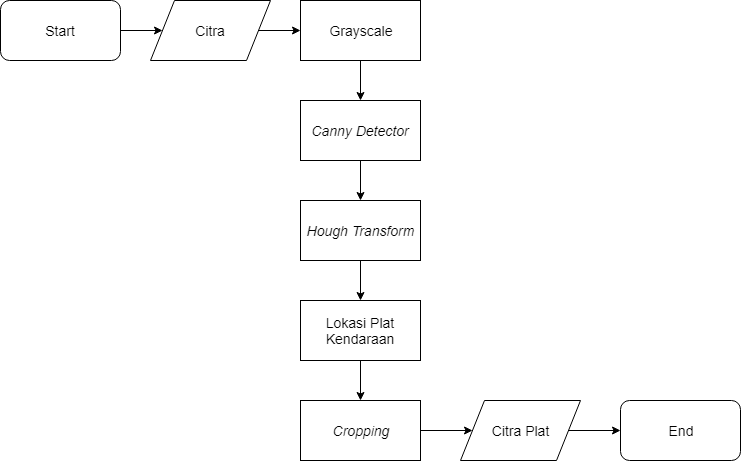

The diagram above was exported from draw.io. Its source (the exported page's mxGraphModel, read from the mxfile embedded in the PNG):
<mxGraphModel dx="1180" dy="629" grid="1" gridSize="10" guides="1" tooltips="1" connect="1" arrows="1" fold="1" page="1" pageScale="1" pageWidth="1169" pageHeight="827" background="#ffffff" math="0" shadow="0">
  <root>
    <mxCell id="0" />
    <mxCell id="1" parent="0" />
    <mxCell id="KSYDvrz4KbZt2OX1jtdu-57" style="edgeStyle=orthogonalEdgeStyle;rounded=0;orthogonalLoop=1;jettySize=auto;html=1;" parent="1" source="KSYDvrz4KbZt2OX1jtdu-55" target="KSYDvrz4KbZt2OX1jtdu-56" edge="1">
      <mxGeometry relative="1" as="geometry" />
    </mxCell>
    <mxCell id="KSYDvrz4KbZt2OX1jtdu-55" value="&lt;font style=&quot;font-size: 14px&quot;&gt;&lt;i&gt;Canny Detector&lt;/i&gt;&lt;/font&gt;" style="rounded=0;whiteSpace=wrap;html=1;" parent="1" vertex="1">
      <mxGeometry x="400" y="140" width="120" height="60" as="geometry" />
    </mxCell>
    <mxCell id="KSYDvrz4KbZt2OX1jtdu-59" style="edgeStyle=orthogonalEdgeStyle;rounded=0;orthogonalLoop=1;jettySize=auto;html=1;entryX=0.5;entryY=0;entryDx=0;entryDy=0;" parent="1" source="KSYDvrz4KbZt2OX1jtdu-56" target="KSYDvrz4KbZt2OX1jtdu-58" edge="1">
      <mxGeometry relative="1" as="geometry" />
    </mxCell>
    <mxCell id="KSYDvrz4KbZt2OX1jtdu-56" value="&lt;font style=&quot;font-size: 14px&quot;&gt;&lt;i&gt;Hough Transform&lt;/i&gt;&lt;/font&gt;" style="rounded=0;whiteSpace=wrap;html=1;" parent="1" vertex="1">
      <mxGeometry x="400" y="240" width="120" height="60" as="geometry" />
    </mxCell>
    <mxCell id="Aw90w1TnoGGOBX1oRrRN-6" style="edgeStyle=orthogonalEdgeStyle;rounded=0;orthogonalLoop=1;jettySize=auto;html=1;entryX=0.5;entryY=0;entryDx=0;entryDy=0;" edge="1" parent="1" source="KSYDvrz4KbZt2OX1jtdu-58" target="Aw90w1TnoGGOBX1oRrRN-5">
      <mxGeometry relative="1" as="geometry" />
    </mxCell>
    <mxCell id="KSYDvrz4KbZt2OX1jtdu-58" value="&lt;font style=&quot;font-size: 14px&quot;&gt;Lokasi Plat Kendaraan&lt;/font&gt;" style="rounded=0;whiteSpace=wrap;html=1;" parent="1" vertex="1">
      <mxGeometry x="400" y="340" width="120" height="60" as="geometry" />
    </mxCell>
    <mxCell id="iE66WP2t5fGZVQbH9dQO-2" style="edgeStyle=orthogonalEdgeStyle;rounded=0;orthogonalLoop=1;jettySize=auto;html=1;" parent="1" source="iE66WP2t5fGZVQbH9dQO-1" target="KSYDvrz4KbZt2OX1jtdu-55" edge="1">
      <mxGeometry relative="1" as="geometry" />
    </mxCell>
    <mxCell id="iE66WP2t5fGZVQbH9dQO-1" value="&lt;font style=&quot;font-size: 14px&quot;&gt;Grayscale&lt;/font&gt;" style="rounded=0;whiteSpace=wrap;html=1;" parent="1" vertex="1">
      <mxGeometry x="400" y="40" width="120" height="60" as="geometry" />
    </mxCell>
    <mxCell id="Aw90w1TnoGGOBX1oRrRN-4" style="edgeStyle=orthogonalEdgeStyle;rounded=0;orthogonalLoop=1;jettySize=auto;html=1;entryX=0;entryY=0.5;entryDx=0;entryDy=0;" edge="1" parent="1" source="Aw90w1TnoGGOBX1oRrRN-1" target="Aw90w1TnoGGOBX1oRrRN-2">
      <mxGeometry relative="1" as="geometry" />
    </mxCell>
    <mxCell id="Aw90w1TnoGGOBX1oRrRN-1" value="&lt;font style=&quot;font-size: 14px&quot;&gt;Start&lt;/font&gt;" style="rounded=1;whiteSpace=wrap;html=1;" vertex="1" parent="1">
      <mxGeometry x="100" y="40" width="120" height="60" as="geometry" />
    </mxCell>
    <mxCell id="Aw90w1TnoGGOBX1oRrRN-3" style="edgeStyle=orthogonalEdgeStyle;rounded=0;orthogonalLoop=1;jettySize=auto;html=1;entryX=0;entryY=0.5;entryDx=0;entryDy=0;" edge="1" parent="1" source="Aw90w1TnoGGOBX1oRrRN-2" target="iE66WP2t5fGZVQbH9dQO-1">
      <mxGeometry relative="1" as="geometry" />
    </mxCell>
    <mxCell id="Aw90w1TnoGGOBX1oRrRN-2" value="&lt;font style=&quot;font-size: 14px&quot;&gt;Citra&lt;/font&gt;" style="shape=parallelogram;perimeter=parallelogramPerimeter;whiteSpace=wrap;html=1;" vertex="1" parent="1">
      <mxGeometry x="250" y="40" width="120" height="60" as="geometry" />
    </mxCell>
    <mxCell id="Aw90w1TnoGGOBX1oRrRN-8" style="edgeStyle=orthogonalEdgeStyle;rounded=0;orthogonalLoop=1;jettySize=auto;html=1;" edge="1" parent="1" source="Aw90w1TnoGGOBX1oRrRN-5" target="Aw90w1TnoGGOBX1oRrRN-7">
      <mxGeometry relative="1" as="geometry" />
    </mxCell>
    <mxCell id="Aw90w1TnoGGOBX1oRrRN-5" value="&lt;i&gt;&lt;font style=&quot;font-size: 14px&quot;&gt;Cropping&lt;/font&gt;&lt;/i&gt;" style="rounded=0;whiteSpace=wrap;html=1;" vertex="1" parent="1">
      <mxGeometry x="400" y="440" width="120" height="60" as="geometry" />
    </mxCell>
    <mxCell id="Aw90w1TnoGGOBX1oRrRN-11" style="edgeStyle=orthogonalEdgeStyle;rounded=0;orthogonalLoop=1;jettySize=auto;html=1;entryX=0;entryY=0.5;entryDx=0;entryDy=0;" edge="1" parent="1" source="Aw90w1TnoGGOBX1oRrRN-7" target="Aw90w1TnoGGOBX1oRrRN-10">
      <mxGeometry relative="1" as="geometry" />
    </mxCell>
    <mxCell id="Aw90w1TnoGGOBX1oRrRN-7" value="&lt;font style=&quot;font-size: 14px&quot;&gt;Citra Plat&lt;/font&gt;" style="shape=parallelogram;perimeter=parallelogramPerimeter;whiteSpace=wrap;html=1;" vertex="1" parent="1">
      <mxGeometry x="560" y="440" width="120" height="60" as="geometry" />
    </mxCell>
    <mxCell id="Aw90w1TnoGGOBX1oRrRN-10" value="&lt;font style=&quot;font-size: 14px&quot;&gt;End&lt;/font&gt;" style="rounded=1;whiteSpace=wrap;html=1;" vertex="1" parent="1">
      <mxGeometry x="720" y="440" width="120" height="60" as="geometry" />
    </mxCell>
  </root>
</mxGraphModel>